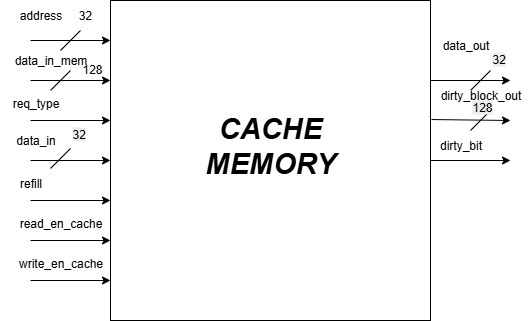

The diagram above was exported from draw.io. Its source (the exported page's mxGraphModel, read from the mxfile embedded in the PNG):
<mxGraphModel dx="809" dy="1563" grid="1" gridSize="10" guides="1" tooltips="1" connect="1" arrows="1" fold="1" page="1" pageScale="1" pageWidth="827" pageHeight="1169" math="0" shadow="0">
  <root>
    <mxCell id="0" />
    <mxCell id="1" parent="0" />
    <mxCell id="CjBiJWtK5AJHtrawS_7a-1" value="" style="whiteSpace=wrap;html=1;aspect=fixed;" parent="1" vertex="1">
      <mxGeometry x="320" y="-440" width="320" height="320" as="geometry" />
    </mxCell>
    <mxCell id="CjBiJWtK5AJHtrawS_7a-2" value="" style="endArrow=classic;html=1;rounded=0;" parent="1" edge="1">
      <mxGeometry width="50" height="50" relative="1" as="geometry">
        <mxPoint x="240" y="-400" as="sourcePoint" />
        <mxPoint x="320" y="-400" as="targetPoint" />
      </mxGeometry>
    </mxCell>
    <mxCell id="_FQBt6xwJ7pr9mZoebKt-1" value="" style="endArrow=classic;html=1;rounded=0;" parent="1" edge="1">
      <mxGeometry width="50" height="50" relative="1" as="geometry">
        <mxPoint x="240" y="-240" as="sourcePoint" />
        <mxPoint x="320" y="-240" as="targetPoint" />
      </mxGeometry>
    </mxCell>
    <mxCell id="_FQBt6xwJ7pr9mZoebKt-2" value="" style="endArrow=classic;html=1;rounded=0;" parent="1" edge="1">
      <mxGeometry width="50" height="50" relative="1" as="geometry">
        <mxPoint x="240" y="-360" as="sourcePoint" />
        <mxPoint x="320" y="-360" as="targetPoint" />
      </mxGeometry>
    </mxCell>
    <mxCell id="sDmX0W2JOLq2OxCO4Omf-1" value="" style="endArrow=classic;html=1;rounded=0;" parent="1" edge="1">
      <mxGeometry width="50" height="50" relative="1" as="geometry">
        <mxPoint x="240" y="-200" as="sourcePoint" />
        <mxPoint x="320" y="-200" as="targetPoint" />
      </mxGeometry>
    </mxCell>
    <mxCell id="sDmX0W2JOLq2OxCO4Omf-2" value="" style="endArrow=classic;html=1;rounded=0;" parent="1" edge="1">
      <mxGeometry width="50" height="50" relative="1" as="geometry">
        <mxPoint x="240" y="-320" as="sourcePoint" />
        <mxPoint x="320" y="-320" as="targetPoint" />
      </mxGeometry>
    </mxCell>
    <mxCell id="xO6323uultgk5OlGel-w-2" value="" style="endArrow=classic;html=1;rounded=0;" parent="1" edge="1">
      <mxGeometry width="50" height="50" relative="1" as="geometry">
        <mxPoint x="240" y="-160" as="sourcePoint" />
        <mxPoint x="320" y="-160" as="targetPoint" />
      </mxGeometry>
    </mxCell>
    <mxCell id="xO6323uultgk5OlGel-w-3" value="" style="endArrow=classic;html=1;rounded=0;" parent="1" edge="1">
      <mxGeometry width="50" height="50" relative="1" as="geometry">
        <mxPoint x="240" y="-280" as="sourcePoint" />
        <mxPoint x="320" y="-280" as="targetPoint" />
      </mxGeometry>
    </mxCell>
    <mxCell id="xO6323uultgk5OlGel-w-4" value="32" style="text;html=1;align=center;verticalAlign=middle;whiteSpace=wrap;rounded=0;" parent="1" vertex="1">
      <mxGeometry x="265" y="-435" width="60" height="20" as="geometry" />
    </mxCell>
    <mxCell id="xO6323uultgk5OlGel-w-5" value="address" style="text;html=1;align=center;verticalAlign=middle;resizable=0;points=[];autosize=1;strokeColor=none;fillColor=none;" parent="1" vertex="1">
      <mxGeometry x="215" y="-440" width="70" height="30" as="geometry" />
    </mxCell>
    <mxCell id="xO6323uultgk5OlGel-w-6" value="" style="endArrow=none;html=1;rounded=0;" parent="1" edge="1">
      <mxGeometry width="50" height="50" relative="1" as="geometry">
        <mxPoint x="270" y="-390" as="sourcePoint" />
        <mxPoint x="290" y="-410" as="targetPoint" />
      </mxGeometry>
    </mxCell>
    <mxCell id="xO6323uultgk5OlGel-w-7" value="data_in_mem" style="text;html=1;align=center;verticalAlign=middle;resizable=0;points=[];autosize=1;strokeColor=none;fillColor=none;" parent="1" vertex="1">
      <mxGeometry x="210" y="-395" width="100" height="30" as="geometry" />
    </mxCell>
    <mxCell id="_nFr_H4CuSOgDbIXgyAW-1" value="" style="endArrow=none;html=1;rounded=0;" parent="1" edge="1">
      <mxGeometry width="50" height="50" relative="1" as="geometry">
        <mxPoint x="260" y="-350" as="sourcePoint" />
        <mxPoint x="280" y="-370" as="targetPoint" />
      </mxGeometry>
    </mxCell>
    <mxCell id="_nFr_H4CuSOgDbIXgyAW-2" value="&lt;div style=&quot;text-align: center;&quot;&gt;&lt;span style=&quot;background-color: transparent; color: light-dark(rgb(0, 0, 0), rgb(255, 255, 255));&quot;&gt;128&lt;/span&gt;&lt;/div&gt;&lt;div style=&quot;text-align: center;&quot;&gt;&lt;span style=&quot;background-color: transparent; color: light-dark(rgb(0, 0, 0), rgb(255, 255, 255));&quot;&gt;&lt;br&gt;&lt;/span&gt;&lt;/div&gt;" style="text;whiteSpace=wrap;html=1;" parent="1" vertex="1">
      <mxGeometry x="290" y="-385" width="20" height="25" as="geometry" />
    </mxCell>
    <mxCell id="n3Lzgl-LBDlABKKB2vBM-1" value="&lt;font&gt;req_type&lt;/font&gt;" style="text;html=1;align=center;verticalAlign=middle;resizable=0;points=[];autosize=1;strokeColor=none;fillColor=none;" parent="1" vertex="1">
      <mxGeometry x="210" y="-352" width="70" height="30" as="geometry" />
    </mxCell>
    <mxCell id="n3Lzgl-LBDlABKKB2vBM-2" value="data_in" style="text;html=1;align=center;verticalAlign=middle;resizable=0;points=[];autosize=1;strokeColor=none;fillColor=none;" parent="1" vertex="1">
      <mxGeometry x="215" y="-315" width="60" height="30" as="geometry" />
    </mxCell>
    <mxCell id="k688cpLidPdp58vup6x9-1" value="refill" style="text;html=1;align=center;verticalAlign=middle;resizable=0;points=[];autosize=1;strokeColor=none;fillColor=none;" parent="1" vertex="1">
      <mxGeometry x="215" y="-272" width="50" height="30" as="geometry" />
    </mxCell>
    <mxCell id="k688cpLidPdp58vup6x9-2" value="read_en_cache" style="text;html=1;align=center;verticalAlign=middle;resizable=0;points=[];autosize=1;strokeColor=none;fillColor=none;" parent="1" vertex="1">
      <mxGeometry x="215" y="-232" width="110" height="30" as="geometry" />
    </mxCell>
    <mxCell id="k688cpLidPdp58vup6x9-3" value="write_en_cache" style="text;html=1;align=center;verticalAlign=middle;resizable=0;points=[];autosize=1;strokeColor=none;fillColor=none;" parent="1" vertex="1">
      <mxGeometry x="215" y="-192" width="110" height="30" as="geometry" />
    </mxCell>
    <mxCell id="k688cpLidPdp58vup6x9-4" value="" style="endArrow=none;html=1;rounded=0;" parent="1" edge="1">
      <mxGeometry width="50" height="50" relative="1" as="geometry">
        <mxPoint x="260" y="-272" as="sourcePoint" />
        <mxPoint x="280" y="-292" as="targetPoint" />
      </mxGeometry>
    </mxCell>
    <mxCell id="k688cpLidPdp58vup6x9-6" value="&lt;span style=&quot;color: rgb(0, 0, 0); font-family: Helvetica; font-size: 12px; font-style: normal; font-variant-ligatures: normal; font-variant-caps: normal; font-weight: 400; letter-spacing: normal; orphans: 2; text-align: center; text-indent: 0px; text-transform: none; widows: 2; word-spacing: 0px; -webkit-text-stroke-width: 0px; white-space: normal; background-color: rgb(236, 236, 236); text-decoration-thickness: initial; text-decoration-style: initial; text-decoration-color: initial; display: inline !important; float: none;&quot;&gt;32&lt;/span&gt;" style="text;whiteSpace=wrap;html=1;" parent="1" vertex="1">
      <mxGeometry x="280" y="-320" width="50" height="40" as="geometry" />
    </mxCell>
    <mxCell id="FZLIkvv6jOgLwJjOEqgt-1" value="" style="endArrow=classic;html=1;rounded=0;exitX=1;exitY=0.5;exitDx=0;exitDy=0;" parent="1" source="CjBiJWtK5AJHtrawS_7a-1" edge="1">
      <mxGeometry width="50" height="50" relative="1" as="geometry">
        <mxPoint x="660" y="-255" as="sourcePoint" />
        <mxPoint x="720" y="-280" as="targetPoint" />
      </mxGeometry>
    </mxCell>
    <mxCell id="FZLIkvv6jOgLwJjOEqgt-2" value="" style="endArrow=classic;html=1;rounded=0;exitX=1.003;exitY=0.372;exitDx=0;exitDy=0;exitPerimeter=0;" parent="1" source="CjBiJWtK5AJHtrawS_7a-1" edge="1">
      <mxGeometry width="50" height="50" relative="1" as="geometry">
        <mxPoint x="650" y="-280" as="sourcePoint" />
        <mxPoint x="720" y="-320" as="targetPoint" />
      </mxGeometry>
    </mxCell>
    <mxCell id="FZLIkvv6jOgLwJjOEqgt-3" value="" style="endArrow=classic;html=1;rounded=0;" parent="1" edge="1">
      <mxGeometry width="50" height="50" relative="1" as="geometry">
        <mxPoint x="640" y="-360" as="sourcePoint" />
        <mxPoint x="720" y="-360" as="targetPoint" />
      </mxGeometry>
    </mxCell>
    <mxCell id="X93qhN7toB1_SvLmyQkc-1" value="" style="endArrow=none;html=1;rounded=0;" parent="1" edge="1">
      <mxGeometry width="50" height="50" relative="1" as="geometry">
        <mxPoint x="680" y="-350" as="sourcePoint" />
        <mxPoint x="700" y="-370" as="targetPoint" />
      </mxGeometry>
    </mxCell>
    <mxCell id="X93qhN7toB1_SvLmyQkc-2" value="&lt;span style=&quot;color: rgb(0, 0, 0); font-family: Helvetica; font-size: 12px; font-style: normal; font-variant-ligatures: normal; font-variant-caps: normal; font-weight: 400; letter-spacing: normal; orphans: 2; text-align: center; text-indent: 0px; text-transform: none; widows: 2; word-spacing: 0px; -webkit-text-stroke-width: 0px; white-space: normal; background-color: rgb(236, 236, 236); text-decoration-thickness: initial; text-decoration-style: initial; text-decoration-color: initial; display: inline !important; float: none;&quot;&gt;32&lt;/span&gt;" style="text;whiteSpace=wrap;html=1;" parent="1" vertex="1">
      <mxGeometry x="700" y="-395" width="20" height="15" as="geometry" />
    </mxCell>
    <mxCell id="zwLETR4ldZbRk_Tf3YX2-1" value="data_out" style="text;html=1;align=center;verticalAlign=middle;resizable=0;points=[];autosize=1;strokeColor=none;fillColor=none;" parent="1" vertex="1">
      <mxGeometry x="640" y="-410" width="70" height="30" as="geometry" />
    </mxCell>
    <mxCell id="Lr8_264Z458wE_NOkWHm-1" value="dirty_block_out" style="text;html=1;align=center;verticalAlign=middle;resizable=0;points=[];autosize=1;strokeColor=none;fillColor=none;" parent="1" vertex="1">
      <mxGeometry x="640" y="-360" width="100" height="30" as="geometry" />
    </mxCell>
    <mxCell id="8e7J1WF7U2ZAEoPNjdPP-1" value="dirty_bit" style="text;html=1;align=center;verticalAlign=middle;resizable=0;points=[];autosize=1;strokeColor=none;fillColor=none;" parent="1" vertex="1">
      <mxGeometry x="635" y="-310" width="70" height="30" as="geometry" />
    </mxCell>
    <mxCell id="Ztd9v_19JmLzu6ehrLQd-1" value="" style="endArrow=none;html=1;rounded=0;" parent="1" edge="1">
      <mxGeometry width="50" height="50" relative="1" as="geometry">
        <mxPoint x="680" y="-310" as="sourcePoint" />
        <mxPoint x="700" y="-330" as="targetPoint" />
      </mxGeometry>
    </mxCell>
    <mxCell id="xCswQXP65u5g3X2L-a7l-1" value="&lt;span style=&quot;color: rgb(0, 0, 0); font-family: Helvetica; font-size: 12px; font-style: normal; font-variant-ligatures: normal; font-variant-caps: normal; font-weight: 400; letter-spacing: normal; orphans: 2; text-align: center; text-indent: 0px; text-transform: none; widows: 2; word-spacing: 0px; -webkit-text-stroke-width: 0px; white-space: normal; background-color: rgb(236, 236, 236); text-decoration-thickness: initial; text-decoration-style: initial; text-decoration-color: initial; float: none; display: inline !important;&quot;&gt;128&lt;/span&gt;" style="text;whiteSpace=wrap;html=1;" parent="1" vertex="1">
      <mxGeometry x="680" y="-347" width="20" height="20" as="geometry" />
    </mxCell>
    <mxCell id="xCswQXP65u5g3X2L-a7l-2" value="&lt;b&gt;&lt;font style=&quot;font-size: 29px;&quot;&gt;&lt;i&gt;CACHE MEMORY&lt;/i&gt;&lt;/font&gt;&lt;/b&gt;" style="text;html=1;align=center;verticalAlign=middle;whiteSpace=wrap;rounded=0;" parent="1" vertex="1">
      <mxGeometry x="450" y="-310" width="60" height="30" as="geometry" />
    </mxCell>
  </root>
</mxGraphModel>